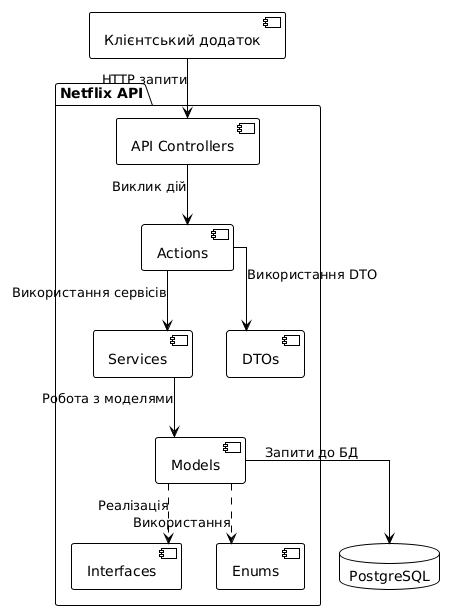

The diagram above was rendered by PlantUML. Its source (embedded in the PNG):
@startuml
!theme plain
skinparam linetype ortho

package "Netflix API" {
  [API Controllers] as Controllers
  [Models] as Models
  [Services] as Services
  [Actions] as Actions
  [DTOs] as DTOs
  [Interfaces] as Interfaces
  [Enums] as Enums
}

database "PostgreSQL" as DB

[Клієнтський додаток] --> Controllers : HTTP запити
Controllers --> Actions : Виклик дій
Actions --> Services : Використання сервісів
Actions --> DTOs : Використання DTO
Services --> Models : Робота з моделями
Models --> DB : Запити до БД
Models ..> Interfaces : Реалізація
Models ..> Enums : Використання
@enduml